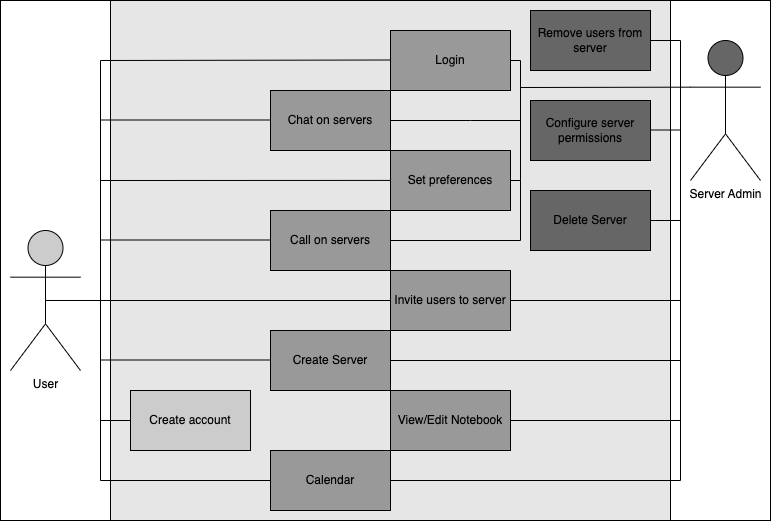

The diagram above was exported from draw.io. Its source (the exported page's mxGraphModel, read from the mxfile embedded in the PNG):
<mxGraphModel dx="1186" dy="552" grid="1" gridSize="10" guides="1" tooltips="1" connect="1" arrows="1" fold="1" page="1" pageScale="1" pageWidth="850" pageHeight="1100" math="0" shadow="0">
  <root>
    <mxCell id="0" />
    <mxCell id="1" parent="0" />
    <mxCell id="VfU-nYOqiSkOIjTTwxWT-78" value="" style="rounded=0;whiteSpace=wrap;html=1;fillColor=#FFFFFF;" vertex="1" parent="1">
      <mxGeometry x="50" y="290" width="770" height="520" as="geometry" />
    </mxCell>
    <mxCell id="VfU-nYOqiSkOIjTTwxWT-1" value="User" style="shape=umlActor;verticalLabelPosition=bottom;verticalAlign=top;html=1;outlineConnect=0;fillColor=#CCCCCC;" vertex="1" parent="1">
      <mxGeometry x="60" y="520" width="70" height="140" as="geometry" />
    </mxCell>
    <mxCell id="VfU-nYOqiSkOIjTTwxWT-2" value="Server Admin" style="shape=umlActor;verticalLabelPosition=bottom;verticalAlign=top;html=1;outlineConnect=0;fillColor=#666666;" vertex="1" parent="1">
      <mxGeometry x="740" y="330" width="70" height="140" as="geometry" />
    </mxCell>
    <mxCell id="VfU-nYOqiSkOIjTTwxWT-4" value="" style="rounded=0;whiteSpace=wrap;html=1;fillColor=#E6E6E6;" vertex="1" parent="1">
      <mxGeometry x="160" y="290" width="560" height="520" as="geometry" />
    </mxCell>
    <mxCell id="VfU-nYOqiSkOIjTTwxWT-14" value="Calendar" style="rounded=0;whiteSpace=wrap;html=1;fillColor=#999999;" vertex="1" parent="1">
      <mxGeometry x="320" y="740" width="120" height="60" as="geometry" />
    </mxCell>
    <mxCell id="VfU-nYOqiSkOIjTTwxWT-15" value="Login" style="rounded=0;whiteSpace=wrap;html=1;fillColor=#999999;" vertex="1" parent="1">
      <mxGeometry x="440" y="320" width="120" height="60" as="geometry" />
    </mxCell>
    <mxCell id="VfU-nYOqiSkOIjTTwxWT-17" value="Chat on servers" style="rounded=0;whiteSpace=wrap;html=1;fillColor=#999999;" vertex="1" parent="1">
      <mxGeometry x="320" y="380" width="120" height="60" as="geometry" />
    </mxCell>
    <mxCell id="VfU-nYOqiSkOIjTTwxWT-18" value="Call on servers" style="rounded=0;whiteSpace=wrap;html=1;fillColor=#999999;" vertex="1" parent="1">
      <mxGeometry x="320" y="500" width="120" height="60" as="geometry" />
    </mxCell>
    <mxCell id="VfU-nYOqiSkOIjTTwxWT-19" value="Create account" style="rounded=0;whiteSpace=wrap;html=1;fillColor=#CCCCCC;" vertex="1" parent="1">
      <mxGeometry x="180" y="680" width="120" height="60" as="geometry" />
    </mxCell>
    <mxCell id="VfU-nYOqiSkOIjTTwxWT-20" value="Set preferences" style="rounded=0;whiteSpace=wrap;html=1;fillColor=#999999;" vertex="1" parent="1">
      <mxGeometry x="440" y="440" width="120" height="60" as="geometry" />
    </mxCell>
    <mxCell id="VfU-nYOqiSkOIjTTwxWT-21" value="Configure server permissions" style="rounded=0;whiteSpace=wrap;html=1;fillColor=#666666;" vertex="1" parent="1">
      <mxGeometry x="580" y="390" width="120" height="60" as="geometry" />
    </mxCell>
    <mxCell id="VfU-nYOqiSkOIjTTwxWT-22" value="Remove users from server&lt;span style=&quot;color: rgba(0, 0, 0, 0); font-family: monospace; font-size: 0px; text-align: start;&quot;&gt;%3CmxGraphModel%3E%3Croot%3E%3CmxCell%20id%3D%220%22%2F%3E%3CmxCell%20id%3D%221%22%20parent%3D%220%22%2F%3E%3CmxCell%20id%3D%222%22%20value%3D%22Chat%20on%20servers%22%20style%3D%22rounded%3D0%3BwhiteSpace%3Dwrap%3Bhtml%3D1%3B%22%20vertex%3D%221%22%20parent%3D%221%22%3E%3CmxGeometry%20x%3D%22370%22%20y%3D%22340%22%20width%3D%22120%22%20height%3D%2260%22%20as%3D%22geometry%22%2F%3E%3C%2FmxCell%3E%3C%2Froot%3E%3C%2FmxGraphModel%3E&lt;/span&gt;" style="rounded=0;whiteSpace=wrap;html=1;fillColor=#666666;" vertex="1" parent="1">
      <mxGeometry x="580" y="300" width="120" height="60" as="geometry" />
    </mxCell>
    <mxCell id="VfU-nYOqiSkOIjTTwxWT-23" value="Delete Server" style="rounded=0;whiteSpace=wrap;html=1;fillColor=#666666;" vertex="1" parent="1">
      <mxGeometry x="580" y="480" width="120" height="60" as="geometry" />
    </mxCell>
    <mxCell id="VfU-nYOqiSkOIjTTwxWT-24" value="Invite users to server" style="rounded=0;whiteSpace=wrap;html=1;fillColor=#999999;" vertex="1" parent="1">
      <mxGeometry x="440" y="560" width="120" height="60" as="geometry" />
    </mxCell>
    <mxCell id="VfU-nYOqiSkOIjTTwxWT-43" value="View/Edit Notebook" style="rounded=0;whiteSpace=wrap;html=1;fillColor=#999999;" vertex="1" parent="1">
      <mxGeometry x="440" y="680" width="120" height="60" as="geometry" />
    </mxCell>
    <mxCell id="VfU-nYOqiSkOIjTTwxWT-49" value="" style="endArrow=none;html=1;rounded=0;entryX=0.5;entryY=0.5;entryDx=0;entryDy=0;entryPerimeter=0;" edge="1" parent="1" target="VfU-nYOqiSkOIjTTwxWT-1">
      <mxGeometry width="50" height="50" relative="1" as="geometry">
        <mxPoint x="150" y="590" as="sourcePoint" />
        <mxPoint x="540" y="550" as="targetPoint" />
      </mxGeometry>
    </mxCell>
    <mxCell id="VfU-nYOqiSkOIjTTwxWT-52" value="" style="endArrow=none;html=1;rounded=0;" edge="1" parent="1">
      <mxGeometry width="50" height="50" relative="1" as="geometry">
        <mxPoint x="150" y="529.5" as="sourcePoint" />
        <mxPoint x="320" y="529.5" as="targetPoint" />
      </mxGeometry>
    </mxCell>
    <mxCell id="VfU-nYOqiSkOIjTTwxWT-53" value="" style="endArrow=none;html=1;rounded=0;" edge="1" parent="1">
      <mxGeometry width="50" height="50" relative="1" as="geometry">
        <mxPoint x="150" y="409.5" as="sourcePoint" />
        <mxPoint x="320" y="409.5" as="targetPoint" />
      </mxGeometry>
    </mxCell>
    <mxCell id="VfU-nYOqiSkOIjTTwxWT-54" value="" style="endArrow=none;html=1;rounded=0;" edge="1" parent="1">
      <mxGeometry width="50" height="50" relative="1" as="geometry">
        <mxPoint x="150" y="649.5" as="sourcePoint" />
        <mxPoint x="320" y="649.5" as="targetPoint" />
      </mxGeometry>
    </mxCell>
    <mxCell id="VfU-nYOqiSkOIjTTwxWT-55" value="" style="endArrow=none;html=1;rounded=0;" edge="1" parent="1" target="VfU-nYOqiSkOIjTTwxWT-24">
      <mxGeometry width="50" height="50" relative="1" as="geometry">
        <mxPoint x="140" y="590" as="sourcePoint" />
        <mxPoint x="330" y="589.5" as="targetPoint" />
      </mxGeometry>
    </mxCell>
    <mxCell id="VfU-nYOqiSkOIjTTwxWT-56" value="" style="endArrow=none;html=1;rounded=0;" edge="1" parent="1">
      <mxGeometry width="50" height="50" relative="1" as="geometry">
        <mxPoint x="150" y="470" as="sourcePoint" />
        <mxPoint x="440" y="469.91176470588243" as="targetPoint" />
      </mxGeometry>
    </mxCell>
    <mxCell id="VfU-nYOqiSkOIjTTwxWT-57" value="" style="endArrow=none;html=1;rounded=0;" edge="1" parent="1">
      <mxGeometry width="50" height="50" relative="1" as="geometry">
        <mxPoint x="150" y="770" as="sourcePoint" />
        <mxPoint x="150" y="350" as="targetPoint" />
      </mxGeometry>
    </mxCell>
    <mxCell id="VfU-nYOqiSkOIjTTwxWT-58" value="" style="endArrow=none;html=1;rounded=0;" edge="1" parent="1">
      <mxGeometry width="50" height="50" relative="1" as="geometry">
        <mxPoint x="150" y="350" as="sourcePoint" />
        <mxPoint x="440" y="349.5" as="targetPoint" />
      </mxGeometry>
    </mxCell>
    <mxCell id="VfU-nYOqiSkOIjTTwxWT-59" value="" style="endArrow=none;html=1;rounded=0;" edge="1" parent="1">
      <mxGeometry width="50" height="50" relative="1" as="geometry">
        <mxPoint x="150" y="710" as="sourcePoint" />
        <mxPoint x="180" y="710" as="targetPoint" />
      </mxGeometry>
    </mxCell>
    <mxCell id="VfU-nYOqiSkOIjTTwxWT-60" value="" style="endArrow=none;html=1;rounded=0;entryX=0;entryY=0.5;entryDx=0;entryDy=0;" edge="1" parent="1" target="VfU-nYOqiSkOIjTTwxWT-14">
      <mxGeometry width="50" height="50" relative="1" as="geometry">
        <mxPoint x="150" y="770" as="sourcePoint" />
        <mxPoint x="540" y="550" as="targetPoint" />
      </mxGeometry>
    </mxCell>
    <mxCell id="VfU-nYOqiSkOIjTTwxWT-16" value="Create Server" style="rounded=0;whiteSpace=wrap;html=1;fillColor=#999999;" vertex="1" parent="1">
      <mxGeometry x="320" y="620" width="120" height="60" as="geometry" />
    </mxCell>
    <mxCell id="VfU-nYOqiSkOIjTTwxWT-61" value="" style="endArrow=none;html=1;rounded=0;entryX=1;entryY=0.5;entryDx=0;entryDy=0;" edge="1" parent="1" target="VfU-nYOqiSkOIjTTwxWT-17">
      <mxGeometry width="50" height="50" relative="1" as="geometry">
        <mxPoint x="570" y="470" as="sourcePoint" />
        <mxPoint x="330" y="419.5" as="targetPoint" />
        <Array as="points">
          <mxPoint x="570" y="410" />
          <mxPoint x="520" y="410" />
        </Array>
      </mxGeometry>
    </mxCell>
    <mxCell id="VfU-nYOqiSkOIjTTwxWT-62" value="" style="endArrow=none;html=1;rounded=0;" edge="1" parent="1">
      <mxGeometry width="50" height="50" relative="1" as="geometry">
        <mxPoint x="730" y="330" as="sourcePoint" />
        <mxPoint x="730" y="770" as="targetPoint" />
      </mxGeometry>
    </mxCell>
    <mxCell id="VfU-nYOqiSkOIjTTwxWT-64" value="" style="endArrow=none;html=1;rounded=0;" edge="1" parent="1">
      <mxGeometry width="50" height="50" relative="1" as="geometry">
        <mxPoint x="570" y="470" as="sourcePoint" />
        <mxPoint x="570" y="470" as="targetPoint" />
      </mxGeometry>
    </mxCell>
    <mxCell id="VfU-nYOqiSkOIjTTwxWT-65" value="" style="endArrow=none;html=1;rounded=0;entryX=1;entryY=0.5;entryDx=0;entryDy=0;" edge="1" parent="1" target="VfU-nYOqiSkOIjTTwxWT-24">
      <mxGeometry width="50" height="50" relative="1" as="geometry">
        <mxPoint x="730" y="590" as="sourcePoint" />
        <mxPoint x="650" y="460" as="targetPoint" />
      </mxGeometry>
    </mxCell>
    <mxCell id="VfU-nYOqiSkOIjTTwxWT-66" value="" style="endArrow=none;html=1;rounded=0;entryX=1;entryY=0.5;entryDx=0;entryDy=0;" edge="1" parent="1" target="VfU-nYOqiSkOIjTTwxWT-16">
      <mxGeometry width="50" height="50" relative="1" as="geometry">
        <mxPoint x="730" y="650" as="sourcePoint" />
        <mxPoint x="650" y="460" as="targetPoint" />
      </mxGeometry>
    </mxCell>
    <mxCell id="VfU-nYOqiSkOIjTTwxWT-67" value="" style="endArrow=none;html=1;rounded=0;entryX=1;entryY=0.5;entryDx=0;entryDy=0;" edge="1" parent="1" target="VfU-nYOqiSkOIjTTwxWT-23">
      <mxGeometry width="50" height="50" relative="1" as="geometry">
        <mxPoint x="730" y="510" as="sourcePoint" />
        <mxPoint x="650" y="480" as="targetPoint" />
      </mxGeometry>
    </mxCell>
    <mxCell id="VfU-nYOqiSkOIjTTwxWT-68" value="" style="endArrow=none;html=1;rounded=0;entryX=1;entryY=0.5;entryDx=0;entryDy=0;" edge="1" parent="1" target="VfU-nYOqiSkOIjTTwxWT-18">
      <mxGeometry width="50" height="50" relative="1" as="geometry">
        <mxPoint x="570" y="470" as="sourcePoint" />
        <mxPoint x="650" y="480" as="targetPoint" />
        <Array as="points">
          <mxPoint x="570" y="530" />
        </Array>
      </mxGeometry>
    </mxCell>
    <mxCell id="VfU-nYOqiSkOIjTTwxWT-69" value="" style="endArrow=none;html=1;rounded=0;entryX=1;entryY=0.5;entryDx=0;entryDy=0;" edge="1" parent="1" target="VfU-nYOqiSkOIjTTwxWT-43">
      <mxGeometry width="50" height="50" relative="1" as="geometry">
        <mxPoint x="730" y="710" as="sourcePoint" />
        <mxPoint x="650" y="570" as="targetPoint" />
      </mxGeometry>
    </mxCell>
    <mxCell id="VfU-nYOqiSkOIjTTwxWT-70" value="" style="endArrow=none;html=1;rounded=0;entryX=1;entryY=0.5;entryDx=0;entryDy=0;" edge="1" parent="1">
      <mxGeometry width="50" height="50" relative="1" as="geometry">
        <mxPoint x="730" y="419.5" as="sourcePoint" />
        <mxPoint x="700" y="419.5" as="targetPoint" />
        <Array as="points">
          <mxPoint x="720" y="419.5" />
        </Array>
      </mxGeometry>
    </mxCell>
    <mxCell id="VfU-nYOqiSkOIjTTwxWT-71" value="" style="endArrow=none;html=1;rounded=0;entryX=1;entryY=0.5;entryDx=0;entryDy=0;" edge="1" parent="1">
      <mxGeometry width="50" height="50" relative="1" as="geometry">
        <mxPoint x="730" y="330" as="sourcePoint" />
        <mxPoint x="700" y="330" as="targetPoint" />
        <Array as="points">
          <mxPoint x="720" y="330" />
        </Array>
      </mxGeometry>
    </mxCell>
    <mxCell id="VfU-nYOqiSkOIjTTwxWT-72" value="" style="endArrow=none;html=1;rounded=0;exitX=1;exitY=0.5;exitDx=0;exitDy=0;" edge="1" parent="1" source="VfU-nYOqiSkOIjTTwxWT-14">
      <mxGeometry width="50" height="50" relative="1" as="geometry">
        <mxPoint x="600" y="770" as="sourcePoint" />
        <mxPoint x="730" y="770" as="targetPoint" />
      </mxGeometry>
    </mxCell>
    <mxCell id="VfU-nYOqiSkOIjTTwxWT-73" value="" style="endArrow=none;html=1;rounded=0;exitX=0;exitY=0.3333333333333333;exitDx=0;exitDy=0;exitPerimeter=0;" edge="1" parent="1" source="VfU-nYOqiSkOIjTTwxWT-2">
      <mxGeometry width="50" height="50" relative="1" as="geometry">
        <mxPoint x="580" y="380" as="sourcePoint" />
        <mxPoint x="570" y="440" as="targetPoint" />
        <Array as="points">
          <mxPoint x="570" y="377" />
        </Array>
      </mxGeometry>
    </mxCell>
    <mxCell id="VfU-nYOqiSkOIjTTwxWT-74" value="" style="endArrow=none;html=1;rounded=0;entryX=1;entryY=0.5;entryDx=0;entryDy=0;" edge="1" parent="1" target="VfU-nYOqiSkOIjTTwxWT-15">
      <mxGeometry width="50" height="50" relative="1" as="geometry">
        <mxPoint x="570" y="350" as="sourcePoint" />
        <mxPoint x="490" y="530" as="targetPoint" />
        <Array as="points" />
      </mxGeometry>
    </mxCell>
    <mxCell id="VfU-nYOqiSkOIjTTwxWT-75" value="" style="endArrow=none;html=1;rounded=0;" edge="1" parent="1">
      <mxGeometry width="50" height="50" relative="1" as="geometry">
        <mxPoint x="570" y="390" as="sourcePoint" />
        <mxPoint x="570" y="350" as="targetPoint" />
      </mxGeometry>
    </mxCell>
    <mxCell id="VfU-nYOqiSkOIjTTwxWT-76" value="" style="endArrow=none;html=1;rounded=0;exitX=1;exitY=0.5;exitDx=0;exitDy=0;" edge="1" parent="1" source="VfU-nYOqiSkOIjTTwxWT-20">
      <mxGeometry width="50" height="50" relative="1" as="geometry">
        <mxPoint x="540" y="530" as="sourcePoint" />
        <mxPoint x="570" y="470" as="targetPoint" />
      </mxGeometry>
    </mxCell>
  </root>
</mxGraphModel>